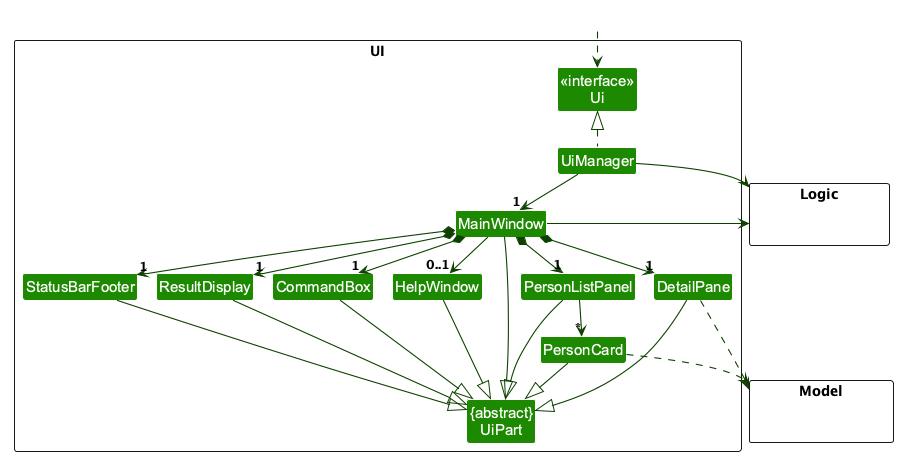

The diagram above was rendered by PlantUML. Its source (embedded in the PNG):
@startuml
!pragma layout smetana
!include style.puml
skinparam arrowThickness 1.1
skinparam arrowColor UI_COLOR_T4
skinparam classBackgroundColor UI_COLOR

package UI <<Rectangle>>{
Class "<<interface>>\nUi" as Ui
Class "{abstract}\nUiPart" as UiPart
Class UiManager
Class MainWindow
Class HelpWindow
Class ResultDisplay
Class PersonListPanel
Class DetailPane
Class PersonCard
Class StatusBarFooter
Class CommandBox
}

package Model <<Rectangle>> {
Class HiddenModel #FFFFFF
}

package Logic <<Rectangle>> {
Class HiddenLogic #FFFFFF
}

Class HiddenOutside #FFFFFF
HiddenOutside ..> Ui

UiManager .up.|> Ui
UiManager -down-> "1" MainWindow
MainWindow *-down->  "1" CommandBox
MainWindow *-down-> "1" ResultDisplay
MainWindow *-down-> "1" PersonListPanel
MainWindow *-down-> "1" DetailPane
MainWindow *-down-> "1" StatusBarFooter
MainWindow --> "0..1" HelpWindow

PersonListPanel -down-> "*" PersonCard

MainWindow -left-|> UiPart

ResultDisplay --|> UiPart
CommandBox --|> UiPart
PersonListPanel --|> UiPart
DetailPane --|> UiPart
PersonCard --|> UiPart
StatusBarFooter --|> UiPart
HelpWindow --|> UiPart

PersonCard ..> Model
DetailPane ..> Model
UiManager -right-> Logic
MainWindow -left-> Logic

PersonListPanel -right[hidden]- DetailPane
PersonListPanel -[hidden]left- HelpWindow
HelpWindow -[hidden]left- CommandBox
CommandBox -[hidden]left- ResultDisplay
ResultDisplay -[hidden]left- StatusBarFooter

MainWindow -[hidden]-|> UiPart
@enduml